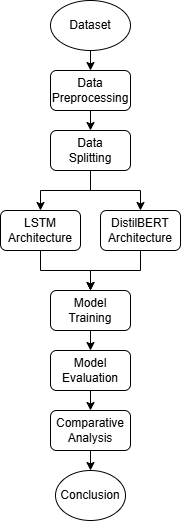

The diagram above was exported from draw.io. Its source (the exported page's mxGraphModel, read from the mxfile embedded in the PNG):
<mxGraphModel dx="1278" dy="666" grid="1" gridSize="10" guides="1" tooltips="1" connect="1" arrows="1" fold="1" page="1" pageScale="1" pageWidth="850" pageHeight="1100" math="0" shadow="0">
  <root>
    <mxCell id="0" />
    <mxCell id="1" parent="0" />
    <mxCell id="D-gZXqWhGBbBhv_zH1s1-13" edge="1" parent="1" source="D-gZXqWhGBbBhv_zH1s1-3" style="edgeStyle=orthogonalEdgeStyle;rounded=0;orthogonalLoop=1;jettySize=auto;html=1;exitX=0.5;exitY=1;exitDx=0;exitDy=0;entryX=0.5;entryY=0;entryDx=0;entryDy=0;" target="D-gZXqWhGBbBhv_zH1s1-5">
      <mxGeometry relative="1" as="geometry" />
    </mxCell>
    <mxCell id="D-gZXqWhGBbBhv_zH1s1-3" parent="1" style="ellipse;whiteSpace=wrap;html=1;" value="Dataset" vertex="1">
      <mxGeometry height="50" width="80" x="550" y="300" as="geometry" />
    </mxCell>
    <mxCell id="D-gZXqWhGBbBhv_zH1s1-14" edge="1" parent="1" source="D-gZXqWhGBbBhv_zH1s1-5" style="edgeStyle=orthogonalEdgeStyle;rounded=0;orthogonalLoop=1;jettySize=auto;html=1;exitX=0.5;exitY=1;exitDx=0;exitDy=0;entryX=0.5;entryY=0;entryDx=0;entryDy=0;" target="D-gZXqWhGBbBhv_zH1s1-6">
      <mxGeometry relative="1" as="geometry" />
    </mxCell>
    <mxCell id="D-gZXqWhGBbBhv_zH1s1-5" parent="1" style="rounded=1;whiteSpace=wrap;html=1;" value="Data&lt;div&gt;Preprocessing&lt;/div&gt;" vertex="1">
      <mxGeometry height="40" width="80" x="550" y="370" as="geometry" />
    </mxCell>
    <mxCell id="D-gZXqWhGBbBhv_zH1s1-15" edge="1" parent="1" source="D-gZXqWhGBbBhv_zH1s1-6" style="edgeStyle=orthogonalEdgeStyle;rounded=0;orthogonalLoop=1;jettySize=auto;html=1;exitX=0.5;exitY=1;exitDx=0;exitDy=0;" target="D-gZXqWhGBbBhv_zH1s1-7">
      <mxGeometry relative="1" as="geometry" />
    </mxCell>
    <mxCell id="D-gZXqWhGBbBhv_zH1s1-16" edge="1" parent="1" source="D-gZXqWhGBbBhv_zH1s1-6" style="edgeStyle=orthogonalEdgeStyle;rounded=0;orthogonalLoop=1;jettySize=auto;html=1;exitX=0.5;exitY=1;exitDx=0;exitDy=0;entryX=0.5;entryY=0;entryDx=0;entryDy=0;" target="D-gZXqWhGBbBhv_zH1s1-8">
      <mxGeometry relative="1" as="geometry" />
    </mxCell>
    <mxCell id="D-gZXqWhGBbBhv_zH1s1-6" parent="1" style="rounded=1;whiteSpace=wrap;html=1;" value="Data&lt;div&gt;Splitting&lt;/div&gt;" vertex="1">
      <mxGeometry height="40" width="80" x="550" y="430" as="geometry" />
    </mxCell>
    <mxCell id="D-gZXqWhGBbBhv_zH1s1-19" edge="1" parent="1" source="D-gZXqWhGBbBhv_zH1s1-7" style="edgeStyle=orthogonalEdgeStyle;rounded=0;orthogonalLoop=1;jettySize=auto;html=1;exitX=0.5;exitY=1;exitDx=0;exitDy=0;entryX=0.5;entryY=0;entryDx=0;entryDy=0;" target="D-gZXqWhGBbBhv_zH1s1-9">
      <mxGeometry relative="1" as="geometry" />
    </mxCell>
    <mxCell id="D-gZXqWhGBbBhv_zH1s1-7" parent="1" style="rounded=1;whiteSpace=wrap;html=1;" value="LSTM&lt;div&gt;Architecture&lt;/div&gt;" vertex="1">
      <mxGeometry height="40" width="80" x="500" y="510" as="geometry" />
    </mxCell>
    <mxCell id="D-gZXqWhGBbBhv_zH1s1-20" edge="1" parent="1" source="D-gZXqWhGBbBhv_zH1s1-8" style="edgeStyle=orthogonalEdgeStyle;rounded=0;orthogonalLoop=1;jettySize=auto;html=1;exitX=0.5;exitY=1;exitDx=0;exitDy=0;">
      <mxGeometry relative="1" as="geometry">
        <mxPoint x="590" y="590" as="targetPoint" />
      </mxGeometry>
    </mxCell>
    <mxCell id="D-gZXqWhGBbBhv_zH1s1-8" parent="1" style="rounded=1;whiteSpace=wrap;html=1;" value="DistilBERT&lt;div&gt;Architecture&lt;/div&gt;" vertex="1">
      <mxGeometry height="40" width="80" x="600" y="510" as="geometry" />
    </mxCell>
    <mxCell id="D-gZXqWhGBbBhv_zH1s1-21" edge="1" parent="1" source="D-gZXqWhGBbBhv_zH1s1-9" style="edgeStyle=orthogonalEdgeStyle;rounded=0;orthogonalLoop=1;jettySize=auto;html=1;exitX=0.5;exitY=1;exitDx=0;exitDy=0;entryX=0.5;entryY=0;entryDx=0;entryDy=0;" target="D-gZXqWhGBbBhv_zH1s1-10">
      <mxGeometry relative="1" as="geometry" />
    </mxCell>
    <mxCell id="D-gZXqWhGBbBhv_zH1s1-9" parent="1" style="rounded=1;whiteSpace=wrap;html=1;" value="Model&lt;div&gt;Training&lt;/div&gt;" vertex="1">
      <mxGeometry height="40" width="80" x="550" y="590" as="geometry" />
    </mxCell>
    <mxCell id="D-gZXqWhGBbBhv_zH1s1-22" edge="1" parent="1" source="D-gZXqWhGBbBhv_zH1s1-10" style="edgeStyle=orthogonalEdgeStyle;rounded=0;orthogonalLoop=1;jettySize=auto;html=1;exitX=0.5;exitY=1;exitDx=0;exitDy=0;entryX=0.5;entryY=0;entryDx=0;entryDy=0;" target="D-gZXqWhGBbBhv_zH1s1-11">
      <mxGeometry relative="1" as="geometry" />
    </mxCell>
    <mxCell id="D-gZXqWhGBbBhv_zH1s1-10" parent="1" style="rounded=1;whiteSpace=wrap;html=1;" value="Model&lt;div&gt;Evaluation&lt;/div&gt;" vertex="1">
      <mxGeometry height="40" width="80" x="550" y="650" as="geometry" />
    </mxCell>
    <mxCell id="D-gZXqWhGBbBhv_zH1s1-23" edge="1" parent="1" source="D-gZXqWhGBbBhv_zH1s1-11" style="edgeStyle=orthogonalEdgeStyle;rounded=0;orthogonalLoop=1;jettySize=auto;html=1;exitX=0.5;exitY=1;exitDx=0;exitDy=0;entryX=0.5;entryY=0;entryDx=0;entryDy=0;" target="D-gZXqWhGBbBhv_zH1s1-12">
      <mxGeometry relative="1" as="geometry" />
    </mxCell>
    <mxCell id="D-gZXqWhGBbBhv_zH1s1-11" parent="1" style="rounded=1;whiteSpace=wrap;html=1;" value="Comparative Analysis" vertex="1">
      <mxGeometry height="40" width="80" x="550" y="710" as="geometry" />
    </mxCell>
    <mxCell id="D-gZXqWhGBbBhv_zH1s1-12" parent="1" style="ellipse;whiteSpace=wrap;html=1;" value="Conclusion" vertex="1">
      <mxGeometry height="50" width="70" x="555" y="770" as="geometry" />
    </mxCell>
  </root>
</mxGraphModel>